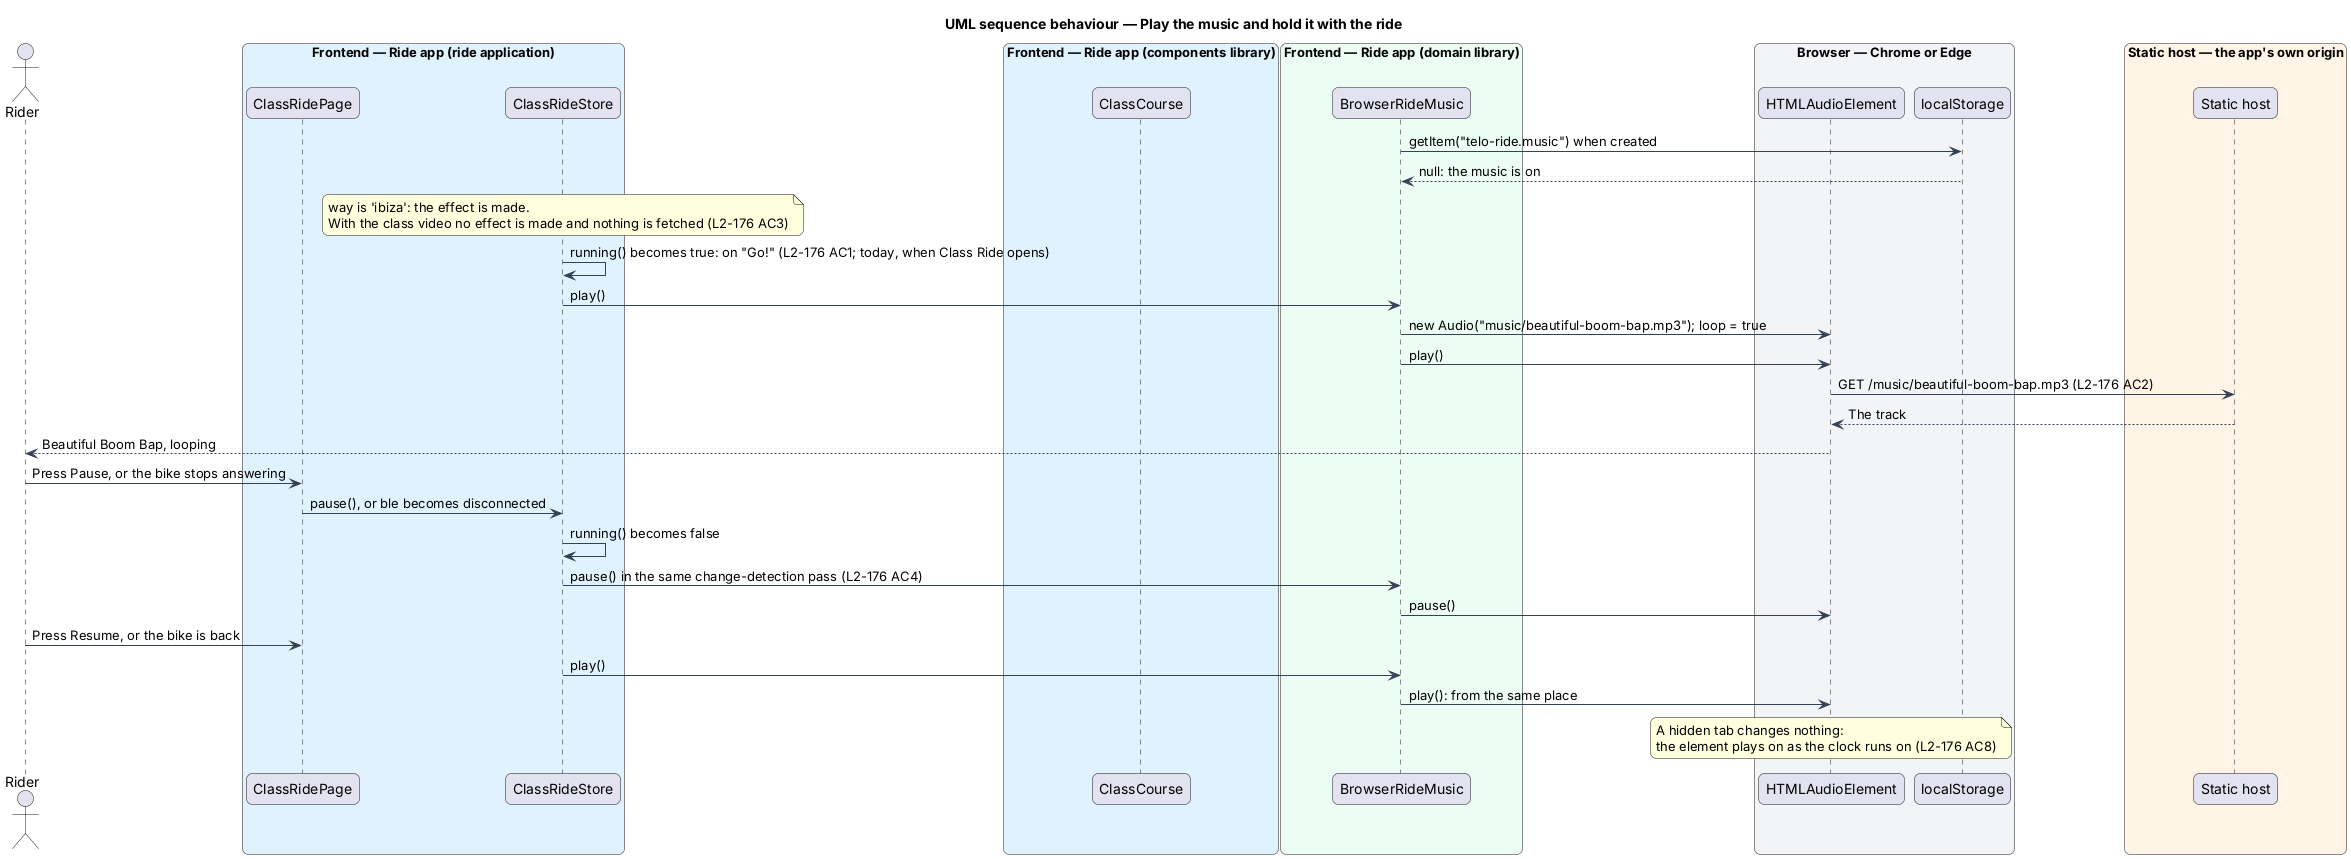

The diagram above was rendered by PlantUML. Its source (embedded in the PNG):
@startuml
title UML sequence behaviour — Play the music and hold it with the ride
skinparam backgroundColor #FFFFFF
skinparam shadowing false
skinparam roundcorner 12
skinparam defaultFontName Arial
skinparam ArrowColor #344054
skinparam rectangle {
  BorderColor #344054
  FontColor #101828
}
skinparam package {
  BorderColor #667085
  FontColor #101828
  BackgroundColor #F9FAFB
}
actor "Rider" as rider
box "Frontend — Ride app (ride application)" #E0F2FE
  participant "ClassRidePage" as page
  participant "ClassRideStore" as store
end box
box "Frontend — Ride app (components library)" #E0F2FE
  participant "ClassCourse" as box
end box
box "Frontend — Ride app (domain library)" #ECFDF3
  participant "BrowserRideMusic" as music
end box
box "Browser — Chrome or Edge" #F2F4F7
  participant "HTMLAudioElement" as audio
  participant "localStorage" as storage
end box
box "Static host — the app's own origin" #FFF4E5
  participant "Static host" as origin
end box

music -> storage : getItem("telo-ride.music") when created
storage --> music : null: the music is on
note over store : way is 'ibiza': the effect is made.\nWith the class video no effect is made and nothing is fetched (L2-176 AC3)
store -> store : running() becomes true: on "Go!" (L2-176 AC1; today, when Class Ride opens)
store -> music : play()
music -> audio : new Audio("music/beautiful-boom-bap.mp3"); loop = true
music -> audio : play()
audio -> origin : GET /music/beautiful-boom-bap.mp3 (L2-176 AC2)
origin --> audio : The track
audio --> rider : Beautiful Boom Bap, looping
rider -> page : Press Pause, or the bike stops answering
page -> store : pause(), or ble becomes disconnected
store -> store : running() becomes false
store -> music : pause() in the same change-detection pass (L2-176 AC4)
music -> audio : pause()
rider -> page : Press Resume, or the bike is back
store -> music : play()
music -> audio : play(): from the same place
note over audio : A hidden tab changes nothing:\nthe element plays on as the clock runs on (L2-176 AC8)
@enduml